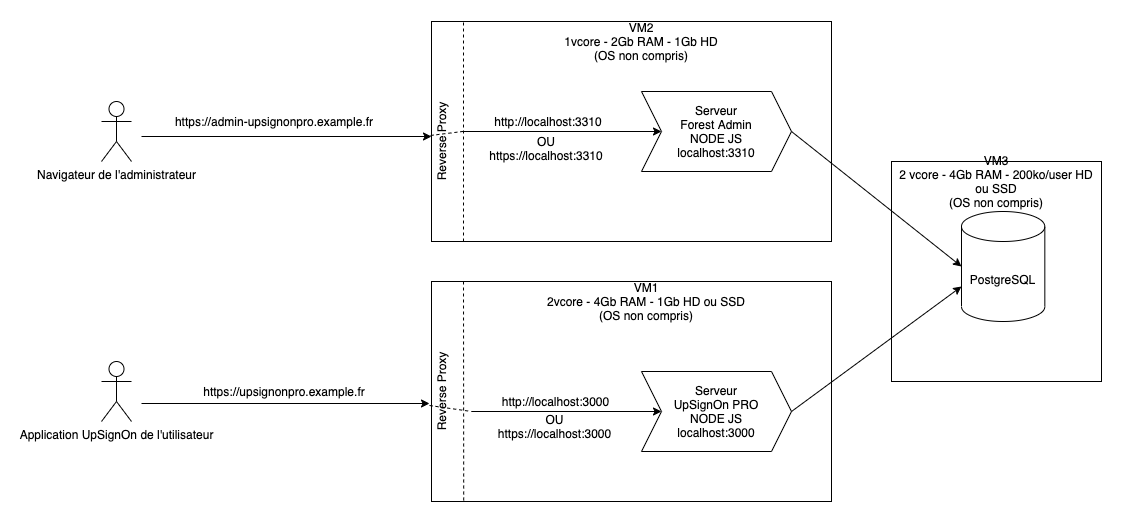

The diagram above was exported from draw.io. Its source (the exported page's mxGraphModel, read from the mxfile embedded in the PNG):
<mxGraphModel dx="3133" dy="1084" grid="1" gridSize="10" guides="1" tooltips="1" connect="1" arrows="1" fold="1" page="1" pageScale="1" pageWidth="827" pageHeight="1169" math="0" shadow="0">
  <root>
    <mxCell id="dac7doy_t1YibCFaY57j-0" />
    <mxCell id="dac7doy_t1YibCFaY57j-1" parent="dac7doy_t1YibCFaY57j-0" />
    <mxCell id="qrq0BPm5it5J0woQaJuU-0" value="" style="group" parent="dac7doy_t1YibCFaY57j-1" vertex="1" connectable="0">
      <mxGeometry x="810" y="160" width="210" height="220" as="geometry" />
    </mxCell>
    <mxCell id="qrq0BPm5it5J0woQaJuU-1" value="" style="rounded=0;whiteSpace=wrap;html=1;align=left;" parent="qrq0BPm5it5J0woQaJuU-0" vertex="1">
      <mxGeometry width="210" height="220" as="geometry" />
    </mxCell>
    <mxCell id="qrq0BPm5it5J0woQaJuU-2" value="VM3&lt;br&gt;2 vcore - 4Gb RAM - 200ko/user HD ou SSD&lt;br&gt;(OS non compris)" style="text;html=1;strokeColor=none;fillColor=none;align=center;verticalAlign=middle;whiteSpace=wrap;rounded=0;" parent="qrq0BPm5it5J0woQaJuU-0" vertex="1">
      <mxGeometry y="10" width="210" height="20" as="geometry" />
    </mxCell>
    <mxCell id="qrq0BPm5it5J0woQaJuU-3" value="PostgreSQL" style="shape=cylinder3;whiteSpace=wrap;html=1;boundedLbl=1;backgroundOutline=1;size=15;" parent="qrq0BPm5it5J0woQaJuU-0" vertex="1">
      <mxGeometry x="70" y="50" width="83.33" height="110" as="geometry" />
    </mxCell>
    <mxCell id="qrq0BPm5it5J0woQaJuU-4" value="" style="rounded=0;whiteSpace=wrap;html=1;align=left;" parent="dac7doy_t1YibCFaY57j-1" vertex="1">
      <mxGeometry x="350" y="280" width="400" height="220" as="geometry" />
    </mxCell>
    <mxCell id="qrq0BPm5it5J0woQaJuU-5" value="VM1&lt;br&gt;2vcore - 4Gb RAM - 1Gb HD ou SSD&lt;br&gt;(OS non compris)" style="text;html=1;strokeColor=none;fillColor=none;align=center;verticalAlign=middle;whiteSpace=wrap;rounded=0;" parent="dac7doy_t1YibCFaY57j-1" vertex="1">
      <mxGeometry x="450" y="290" width="230" height="20" as="geometry" />
    </mxCell>
    <mxCell id="qrq0BPm5it5J0woQaJuU-6" value="Serveur&lt;br&gt;UpSignOn PRO&lt;br&gt;NODE JS&lt;br&gt;localhost:3000" style="shape=step;perimeter=stepPerimeter;whiteSpace=wrap;html=1;fixedSize=1;" parent="dac7doy_t1YibCFaY57j-1" vertex="1">
      <mxGeometry x="560" y="370" width="150" height="80" as="geometry" />
    </mxCell>
    <mxCell id="qrq0BPm5it5J0woQaJuU-7" value="" style="endArrow=classic;html=1;exitX=1;exitY=0.5;exitDx=0;exitDy=0;entryX=0;entryY=0;entryDx=0;entryDy=75;entryPerimeter=0;" parent="dac7doy_t1YibCFaY57j-1" source="qrq0BPm5it5J0woQaJuU-6" target="qrq0BPm5it5J0woQaJuU-3" edge="1">
      <mxGeometry width="50" height="50" relative="1" as="geometry">
        <mxPoint x="390" y="300" as="sourcePoint" />
        <mxPoint x="440" y="250" as="targetPoint" />
      </mxGeometry>
    </mxCell>
    <mxCell id="qrq0BPm5it5J0woQaJuU-8" value="" style="rounded=0;whiteSpace=wrap;html=1;align=left;" parent="dac7doy_t1YibCFaY57j-1" vertex="1">
      <mxGeometry x="350" y="20" width="400" height="220" as="geometry" />
    </mxCell>
    <mxCell id="qrq0BPm5it5J0woQaJuU-9" value="VM2&lt;br&gt;1vcore - 2Gb RAM - 1Gb HD (OS non compris)" style="text;html=1;strokeColor=none;fillColor=none;align=center;verticalAlign=middle;whiteSpace=wrap;rounded=0;" parent="dac7doy_t1YibCFaY57j-1" vertex="1">
      <mxGeometry x="470" y="30" width="180" height="20" as="geometry" />
    </mxCell>
    <mxCell id="qrq0BPm5it5J0woQaJuU-10" value="Serveur&lt;br&gt;Forest Admin&lt;br&gt;NODE JS&lt;br&gt;localhost:3310" style="shape=step;perimeter=stepPerimeter;whiteSpace=wrap;html=1;fixedSize=1;" parent="dac7doy_t1YibCFaY57j-1" vertex="1">
      <mxGeometry x="560" y="90" width="150" height="80" as="geometry" />
    </mxCell>
    <mxCell id="qrq0BPm5it5J0woQaJuU-11" value="" style="endArrow=classic;html=1;" parent="dac7doy_t1YibCFaY57j-1" edge="1">
      <mxGeometry width="50" height="50" relative="1" as="geometry">
        <mxPoint x="60" y="135" as="sourcePoint" />
        <mxPoint x="350" y="135" as="targetPoint" />
      </mxGeometry>
    </mxCell>
    <mxCell id="qrq0BPm5it5J0woQaJuU-12" value="Navigateur de l'administrateur" style="shape=umlActor;verticalLabelPosition=bottom;verticalAlign=top;html=1;outlineConnect=0;" parent="dac7doy_t1YibCFaY57j-1" vertex="1">
      <mxGeometry x="20" y="100" width="30" height="60" as="geometry" />
    </mxCell>
    <mxCell id="qrq0BPm5it5J0woQaJuU-13" value="Application UpSignOn de l'utilisateur" style="shape=umlActor;verticalLabelPosition=bottom;verticalAlign=top;html=1;outlineConnect=0;" parent="dac7doy_t1YibCFaY57j-1" vertex="1">
      <mxGeometry x="20" y="360" width="30" height="60" as="geometry" />
    </mxCell>
    <mxCell id="qrq0BPm5it5J0woQaJuU-14" value="" style="endArrow=classic;html=1;" parent="dac7doy_t1YibCFaY57j-1" edge="1">
      <mxGeometry width="50" height="50" relative="1" as="geometry">
        <mxPoint x="60" y="402" as="sourcePoint" />
        <mxPoint x="348" y="402" as="targetPoint" />
      </mxGeometry>
    </mxCell>
    <mxCell id="qrq0BPm5it5J0woQaJuU-15" value="" style="group" parent="dac7doy_t1YibCFaY57j-1" vertex="1" connectable="0">
      <mxGeometry x="350" y="70" width="32" height="190" as="geometry" />
    </mxCell>
    <mxCell id="qrq0BPm5it5J0woQaJuU-16" value="" style="endArrow=none;html=1;entryX=0.08;entryY=0;entryDx=0;entryDy=0;entryPerimeter=0;dashed=1;" parent="qrq0BPm5it5J0woQaJuU-15" target="qrq0BPm5it5J0woQaJuU-8" edge="1">
      <mxGeometry width="50" height="50" relative="1" as="geometry">
        <mxPoint x="32" y="170" as="sourcePoint" />
        <mxPoint x="90" y="160" as="targetPoint" />
      </mxGeometry>
    </mxCell>
    <mxCell id="qrq0BPm5it5J0woQaJuU-17" value="Reverse Proxy" style="text;html=1;strokeColor=none;fillColor=none;align=center;verticalAlign=middle;whiteSpace=wrap;rounded=0;rotation=-90;" parent="qrq0BPm5it5J0woQaJuU-15" vertex="1">
      <mxGeometry x="-60" y="60" width="140" height="20" as="geometry" />
    </mxCell>
    <mxCell id="qrq0BPm5it5J0woQaJuU-18" value="" style="endArrow=none;dashed=1;html=1;exitX=0.543;exitY=-0.05;exitDx=0;exitDy=0;exitPerimeter=0;" parent="qrq0BPm5it5J0woQaJuU-15" source="qrq0BPm5it5J0woQaJuU-17" edge="1">
      <mxGeometry width="50" height="50" relative="1" as="geometry">
        <mxPoint x="-11" y="54" as="sourcePoint" />
        <mxPoint x="31" y="60" as="targetPoint" />
      </mxGeometry>
    </mxCell>
    <mxCell id="qrq0BPm5it5J0woQaJuU-19" value="Reverse Proxy" style="text;html=1;strokeColor=none;fillColor=none;align=center;verticalAlign=middle;whiteSpace=wrap;rounded=0;rotation=-90;" parent="dac7doy_t1YibCFaY57j-1" vertex="1">
      <mxGeometry x="290" y="380" width="140" height="20" as="geometry" />
    </mxCell>
    <mxCell id="qrq0BPm5it5J0woQaJuU-20" value="" style="endArrow=none;html=1;entryX=0.098;entryY=1;entryDx=0;entryDy=0;entryPerimeter=0;dashed=1;" parent="dac7doy_t1YibCFaY57j-1" edge="1">
      <mxGeometry width="50" height="50" relative="1" as="geometry">
        <mxPoint x="382" y="280" as="sourcePoint" />
        <mxPoint x="382.1999999999998" y="500" as="targetPoint" />
      </mxGeometry>
    </mxCell>
    <mxCell id="qrq0BPm5it5J0woQaJuU-21" value="" style="endArrow=classic;html=1;entryX=0;entryY=0.5;entryDx=0;entryDy=0;" parent="dac7doy_t1YibCFaY57j-1" target="qrq0BPm5it5J0woQaJuU-10" edge="1">
      <mxGeometry width="50" height="50" relative="1" as="geometry">
        <mxPoint x="380" y="130" as="sourcePoint" />
        <mxPoint x="440" y="230" as="targetPoint" />
      </mxGeometry>
    </mxCell>
    <mxCell id="qrq0BPm5it5J0woQaJuU-22" value="http://localhost:3310" style="text;html=1;strokeColor=none;fillColor=none;align=center;verticalAlign=middle;whiteSpace=wrap;rounded=0;" parent="dac7doy_t1YibCFaY57j-1" vertex="1">
      <mxGeometry x="394" y="110" width="146" height="20" as="geometry" />
    </mxCell>
    <mxCell id="qrq0BPm5it5J0woQaJuU-23" value="https://admin-upsignonpro.example.fr" style="text;html=1;strokeColor=none;fillColor=none;align=center;verticalAlign=middle;whiteSpace=wrap;rounded=0;" parent="dac7doy_t1YibCFaY57j-1" vertex="1">
      <mxGeometry x="90" y="110" width="206" height="20" as="geometry" />
    </mxCell>
    <mxCell id="qrq0BPm5it5J0woQaJuU-24" value="https://upsignonpro.example.fr" style="text;html=1;strokeColor=none;fillColor=none;align=center;verticalAlign=middle;whiteSpace=wrap;rounded=0;" parent="dac7doy_t1YibCFaY57j-1" vertex="1">
      <mxGeometry x="100" y="380" width="206" height="20" as="geometry" />
    </mxCell>
    <mxCell id="qrq0BPm5it5J0woQaJuU-25" value="" style="endArrow=classic;html=1;entryX=0;entryY=0.5;entryDx=0;entryDy=0;" parent="dac7doy_t1YibCFaY57j-1" target="qrq0BPm5it5J0woQaJuU-6" edge="1">
      <mxGeometry width="50" height="50" relative="1" as="geometry">
        <mxPoint x="390" y="410" as="sourcePoint" />
        <mxPoint x="440" y="220" as="targetPoint" />
      </mxGeometry>
    </mxCell>
    <mxCell id="qrq0BPm5it5J0woQaJuU-26" value="" style="endArrow=none;dashed=1;html=1;exitX=0.4;exitY=-0.1;exitDx=0;exitDy=0;exitPerimeter=0;" parent="dac7doy_t1YibCFaY57j-1" source="qrq0BPm5it5J0woQaJuU-19" edge="1">
      <mxGeometry width="50" height="50" relative="1" as="geometry">
        <mxPoint x="390" y="270" as="sourcePoint" />
        <mxPoint x="390" y="410" as="targetPoint" />
      </mxGeometry>
    </mxCell>
    <mxCell id="qrq0BPm5it5J0woQaJuU-27" value="http://localhost:3000" style="text;html=1;strokeColor=none;fillColor=none;align=center;verticalAlign=middle;whiteSpace=wrap;rounded=0;" parent="dac7doy_t1YibCFaY57j-1" vertex="1">
      <mxGeometry x="409" y="390" width="131" height="20" as="geometry" />
    </mxCell>
    <mxCell id="qrq0BPm5it5J0woQaJuU-28" value="" style="endArrow=classic;html=1;exitX=1;exitY=0.5;exitDx=0;exitDy=0;entryX=0;entryY=0.5;entryDx=0;entryDy=0;entryPerimeter=0;" parent="dac7doy_t1YibCFaY57j-1" source="qrq0BPm5it5J0woQaJuU-10" target="qrq0BPm5it5J0woQaJuU-3" edge="1">
      <mxGeometry width="50" height="50" relative="1" as="geometry">
        <mxPoint x="620" y="330" as="sourcePoint" />
        <mxPoint x="670" y="280" as="targetPoint" />
      </mxGeometry>
    </mxCell>
    <mxCell id="qrq0BPm5it5J0woQaJuU-29" value="OU https://localhost:3310" style="text;html=1;strokeColor=none;fillColor=none;align=center;verticalAlign=middle;whiteSpace=wrap;rounded=0;" parent="dac7doy_t1YibCFaY57j-1" vertex="1">
      <mxGeometry x="400" y="137" width="130" height="20" as="geometry" />
    </mxCell>
    <mxCell id="qrq0BPm5it5J0woQaJuU-30" value="OU https://localhost:3000" style="text;html=1;strokeColor=none;fillColor=none;align=center;verticalAlign=middle;whiteSpace=wrap;rounded=0;" parent="dac7doy_t1YibCFaY57j-1" vertex="1">
      <mxGeometry x="407.5" y="415" width="131" height="20" as="geometry" />
    </mxCell>
  </root>
</mxGraphModel>